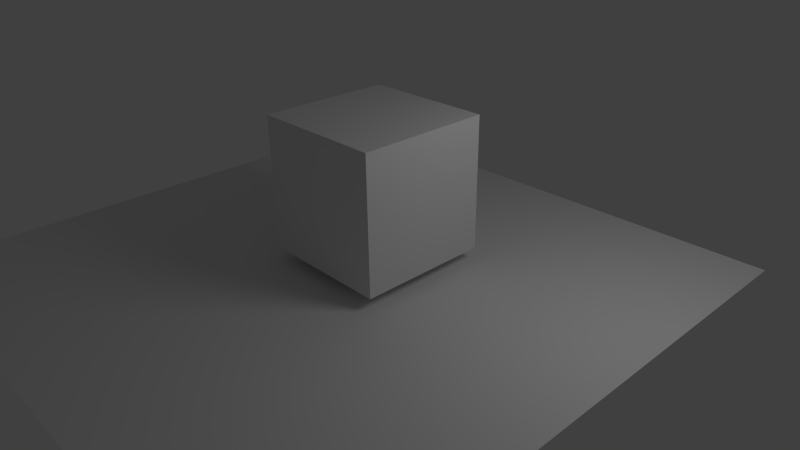 # Source: LoadLuaFileTest.blend  (saved by Blender 2.57.1; exported with 4.5.12 LTS)
import bpy
from mathutils import Matrix  # noqa: F401  (used for matrix-valued properties, if any)

bpy.ops.wm.read_factory_settings(use_empty=True)
scene = bpy.context.scene
scene.name = 'Scene'

# ---- collections
col_collection_1 = bpy.data.collections.new('Collection 1'); scene.collection.children.link(col_collection_1)

# ---- materials (node trees are filled in below, after node groups)
mat_material = bpy.data.materials.new('Material')
mat_material.alpha_threshold = 0.0
mat_material.use_transparent_shadow = False
mat_material.roughness = 0.5
mat_material.line_color = (0.0, 0.0, 0.0, 1.0)

# ---- material node trees

# ---- world
world_world = bpy.data.worlds.new('World'); scene.world = world_world
world_world.color = (0.05088, 0.05088, 0.05088)
world_world.use_sun_shadow = False
world_world.sun_shadow_jitter_overblur = 0.0
world_world.cycles.sampling_method = 'MANUAL'
world_world.cycles.sample_map_resolution = 256

# ---- cameras
cam_camera = bpy.data.cameras.new('Camera')
cam_camera.clip_end = 100.0
cam_camera.lens = 35.0
cam_camera.ortho_scale = 7.314
cam_camera.dof.focus_distance = 0.0
cam_camera.dof.aperture_fstop = 128.0

# ---- lights
light_lamp = bpy.data.lights.new('Lamp', 'POINT')
light_lamp.transmission_factor = 0.0
light_lamp.cutoff_distance = 30.0
light_lamp.energy = 100.0
light_lamp.shadow_buffer_clip_start = 1.001
light_lamp.shadow_soft_size = 1.0
light_lamp.shadow_maximum_resolution = 0.006
light_lamp.use_absolute_resolution = True
light_lamp.cycles.use_multiple_importance_sampling = False

# ---- meshes
me_plane = bpy.data.meshes.new('Plane')
me_plane.from_pydata([(1.0, 1.0, 0.0), (1.0, -1.0, 0.0), (-1.0, -1.0, 0.0), (-1.0, 1.0, 0.0)], [], [(0, 3, 2, 1)])
me_plane.use_remesh_preserve_volume = False
me_plane.use_remesh_preserve_attributes = False
me_plane.use_mirror_vertex_groups = False
me_plane.update()
me_cube = bpy.data.meshes.new('Cube')
me_cube.from_pydata([(1.0, 1.0, -1.0), (1.0, -1.0, -1.0), (-1.0, -1.0, -1.0), (-1.0, 1.0, -1.0), (1.0, 1.0, 1.0), (1.0, -1.0, 1.0), (-1.0, -1.0, 1.0), (-1.0, 1.0, 1.0)], [], [(0, 1, 2, 3), (4, 7, 6, 5), (0, 4, 5, 1), (1, 5, 6, 2), (2, 6, 7, 3), (4, 0, 3, 7)])
me_cube.materials.append(mat_material)
me_cube.use_remesh_preserve_volume = False
me_cube.use_remesh_preserve_attributes = False
me_cube.use_mirror_vertex_groups = False
me_cube.update()

# ---- objects
ob_plane = bpy.data.objects.new('Plane', me_plane)
ob_cube = bpy.data.objects.new('Cube', me_cube)
ob_lamp = bpy.data.objects.new('Lamp', light_lamp)
ob_camera = bpy.data.objects.new('Camera', cam_camera)

# ---- transforms, parenting, visibility, modifiers, constraints
ob_plane.location = (-0.2315, -0.6194, -0.135)
ob_plane.scale = (4.289, 4.289, 4.289)
ob_plane.lineart.crease_threshold = 0.0
ob_cube.location = (0.0, 0.0, 1.057)
ob_cube.lock_rotations_4d = False
ob_cube.empty_display_type = 'ARROWS'
ob_cube.lineart.crease_threshold = 0.0
ob_lamp.location = (4.076, 1.005, 4.066)
ob_lamp.rotation_euler = (0.6503, 0.05522, 1.866)
ob_lamp.lock_rotations_4d = False
ob_lamp.empty_display_type = 'ARROWS'
ob_lamp.color = (0.0, 0.0, 0.0, 0.0)
ob_lamp.lineart.crease_threshold = 0.0
ob_camera.location = (7.481, -6.508, 5.344)
ob_camera.rotation_euler = (1.109, 0.01082, 0.8149)
ob_camera.lock_rotations_4d = False
ob_camera.empty_display_type = 'ARROWS'
ob_camera.color = (0.0, 0.0, 0.0, 0.0)
ob_camera.display_type = 'WIRE'
ob_camera.lineart.crease_threshold = 0.0

# ---- collection membership
col_collection_1.objects.link(ob_plane)
col_collection_1.objects.link(ob_cube)
col_collection_1.objects.link(ob_lamp)
col_collection_1.objects.link(ob_camera)

# ---- scene / render settings (as saved in the file)
scene.camera = ob_camera
scene.frame_start = 1; scene.frame_end = 250; scene.frame_set(11)
scene.render.engine = 'BLENDER_EEVEE_NEXT'
scene.render.image_settings.color_mode = 'RGB'
scene.render.image_settings.compression = 90
scene.render.resolution_percentage = 50
scene.render.dither_intensity = 0.0
scene.render.bake_margin = 2
scene.render.bake_bias = 0.0
scene.cycles.use_denoising = False
scene.cycles.samples = 10
scene.cycles.sampling_pattern = 'TABULATED_SOBOL'
scene.cycles.light_sampling_threshold = 0.0
scene.cycles.use_adaptive_sampling = False
scene.cycles.use_light_tree = False
scene.cycles.blur_glossy = 0.0
scene.cycles.volume_bounces = 1
scene.cycles.pixel_filter_type = 'GAUSSIAN'
scene.cycles.sample_clamp_indirect = 0.0
scene.view_settings.view_transform = 'Standard'
bpy.context.view_layer.update()

